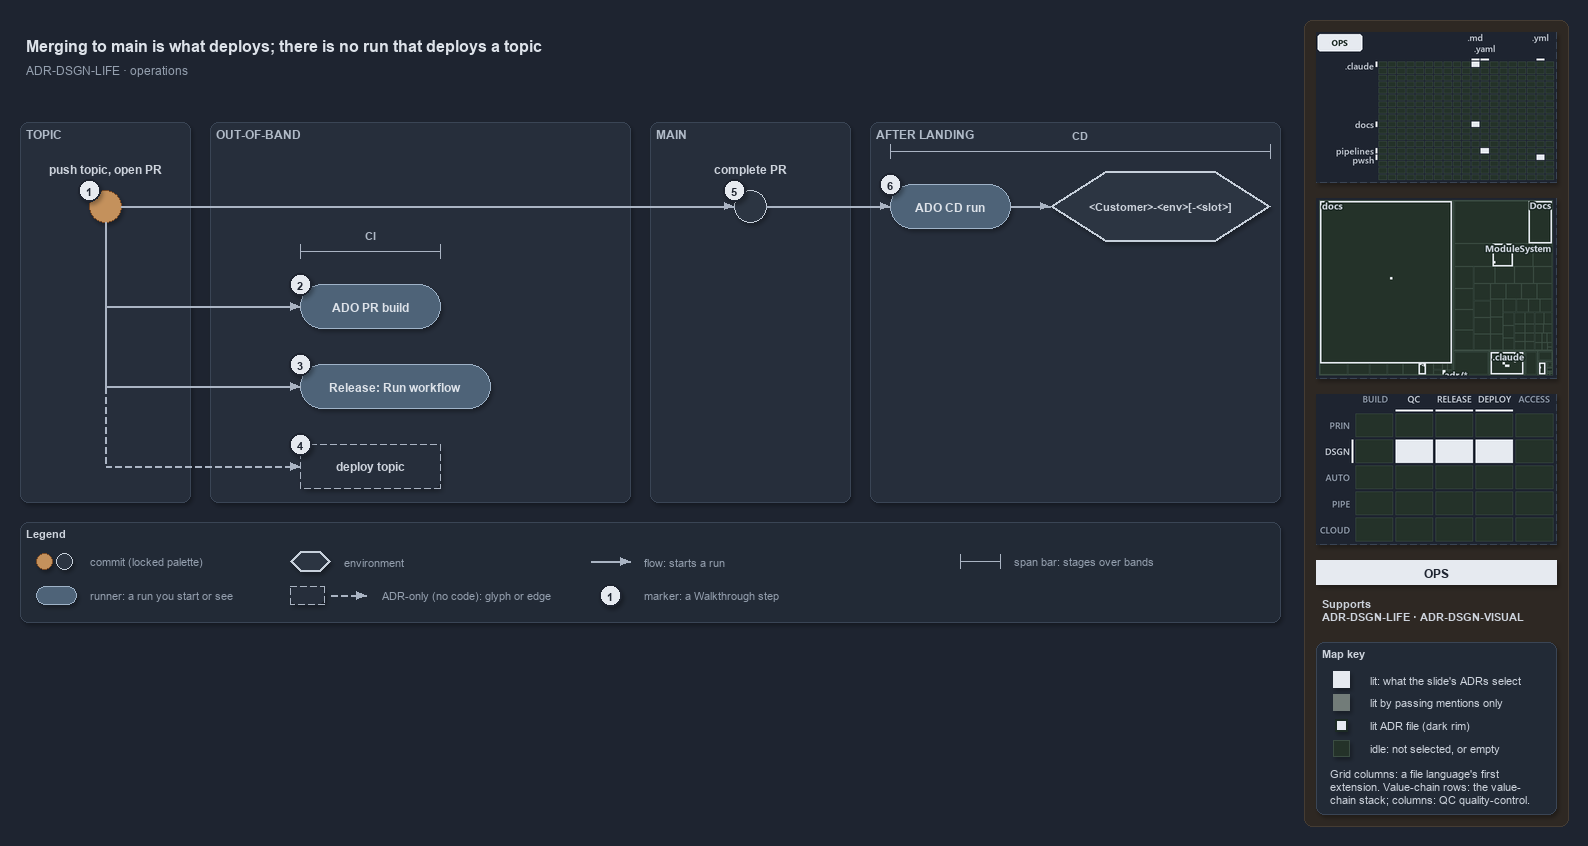

The diagram above was exported from draw.io. Its source (the exported page's mxGraphModel, read from the mxfile embedded in the PNG):
<mxGraphModel dx="1024" dy="768" grid="0" gridSize="10" guides="1" tooltips="1" connect="1" arrows="1" fold="1" page="1" pageScale="1" pageWidth="1572" pageHeight="630" background="#1E2430" math="0" shadow="1">
  <root>
    <mxCell id="0" />
    <mxCell id="1" parent="0" />
    <mxCell id="sidebar-bg" value="" style="rounded=1;arcSize=2;html=1;fillColor=#2E2823;strokeColor=#453C33;shadow=0;" vertex="1" parent="1">
      <mxGeometry x="1304" y="4" width="264" height="806" as="geometry" />
    </mxCell>
    <mxCell id="title" value="Merging to main is what deploys; there is no run that deploys a topic" style="text;html=1;align=left;verticalAlign=middle;fontSize=16;fontStyle=1;fontColor=#DDE2E9;" vertex="1" parent="1">
      <mxGeometry x="20" y="14" width="1260" height="30" as="geometry" />
    </mxCell>
    <mxCell id="subtitle" value="ADR-DSGN-LIFE &amp;#183; operations" style="text;html=1;align=left;verticalAlign=middle;fontSize=12;fontColor=#949FAE;" vertex="1" parent="1">
      <mxGeometry x="20" y="44" width="1240" height="20" as="geometry" />
    </mxCell>
    <mxCell id="band-topic" value="TOPIC" style="rounded=1;html=1;arcSize=3;fillColor=#262E3B;strokeColor=#3A4555;verticalAlign=top;align=left;spacingLeft=8;fontStyle=1;fontSize=12;fontColor=#B0BAC7;" vertex="1" parent="1">
      <mxGeometry x="20" y="106" width="170" height="380" as="geometry" />
    </mxCell>
    <mxCell id="band-oob" value="OUT-OF-BAND" style="rounded=1;html=1;arcSize=3;fillColor=#262E3B;strokeColor=#3A4555;verticalAlign=top;align=left;spacingLeft=8;fontStyle=1;fontSize=12;fontColor=#B0BAC7;" vertex="1" parent="1">
      <mxGeometry x="210" y="106" width="420" height="380" as="geometry" />
    </mxCell>
    <mxCell id="band-main" value="MAIN" style="rounded=1;html=1;arcSize=3;fillColor=#262E3B;strokeColor=#3A4555;verticalAlign=top;align=left;spacingLeft=8;fontStyle=1;fontSize=12;fontColor=#B0BAC7;" vertex="1" parent="1">
      <mxGeometry x="650" y="106" width="200" height="380" as="geometry" />
    </mxCell>
    <mxCell id="band-after" value="AFTER LANDING" style="rounded=1;html=1;arcSize=3;fillColor=#262E3B;strokeColor=#3A4555;verticalAlign=top;align=left;spacingLeft=8;fontStyle=1;fontSize=12;fontColor=#B0BAC7;" vertex="1" parent="1">
      <mxGeometry x="870" y="106" width="410" height="380" as="geometry" />
    </mxCell>
    <mxCell id="c-topic" value="" style="ellipse;html=1;fillColor=#C4915C;strokeColor=#7A4B25;strokeWidth=1.5;fontStyle=1;fontSize=11;fontColor=#CDD3DC;" vertex="1" parent="1">
      <mxGeometry x="89" y="174" width="32" height="32" as="geometry" />
    </mxCell>
    <mxCell id="c-topic-name" value="push topic, open PR" style="text;html=1;align=center;verticalAlign=middle;fontSize=12;fontStyle=1;fontColor=#CDD3DC;" vertex="1" parent="1">
      <mxGeometry x="25" y="144" width="160" height="18" as="geometry" />
    </mxCell>
    <mxCell id="c-main" value="" style="ellipse;html=1;fillColor=#2C3542;strokeColor=#C7D0DB;strokeWidth=1.5;fontStyle=1;fontSize=11;fontColor=#CDD3DC;" vertex="1" parent="1">
      <mxGeometry x="734" y="174" width="32" height="32" as="geometry" />
    </mxCell>
    <mxCell id="c-main-name" value="complete PR" style="text;html=1;align=center;verticalAlign=middle;fontSize=12;fontStyle=1;fontColor=#CDD3DC;" vertex="1" parent="1">
      <mxGeometry x="670" y="144" width="160" height="18" as="geometry" />
    </mxCell>
    <mxCell id="edge-topic-main" value="" style="edgeStyle=orthogonalEdgeStyle;rounded=1;html=1;endArrow=block;strokeColor=#AAB4C3;fontColor=#CDD3DC;shadow=0;" edge="1" parent="1" source="c-topic" target="c-main">
      <mxGeometry relative="1" as="geometry" />
    </mxCell>
    <mxCell id="r-cd" value="&lt;b&gt;ADO CD run&lt;/b&gt;" style="rounded=1;arcSize=50;whiteSpace=wrap;html=1;fillColor=#4E6378;strokeColor=#9FB3C8;fontSize=12;fontColor=#DDE2E9;" vertex="1" parent="1">
      <mxGeometry x="890" y="168" width="120" height="44" as="geometry" />
    </mxCell>
    <mxCell id="e-slot" value="&lt;b&gt;&amp;lt;Customer&amp;gt;-&amp;lt;env&amp;gt;[-&amp;lt;slot&amp;gt;]&lt;/b&gt;" style="shape=hexagon;perimeter=hexagonPerimeter2;whiteSpace=wrap;html=1;fillColor=#2C3542;strokeColor=#C7D0DB;strokeWidth=2;fontColor=#CDD3DC;fontSize=11;" vertex="1" parent="1">
      <mxGeometry x="1050" y="155" width="220" height="70" as="geometry" />
    </mxCell>
    <mxCell id="edge-main-cd" value="" style="edgeStyle=orthogonalEdgeStyle;rounded=1;html=1;endArrow=block;strokeColor=#AAB4C3;fontColor=#CDD3DC;shadow=0;" edge="1" parent="1" source="c-main" target="r-cd">
      <mxGeometry relative="1" as="geometry" />
    </mxCell>
    <mxCell id="edge-cd-slot" value="" style="edgeStyle=orthogonalEdgeStyle;rounded=1;html=1;endArrow=block;strokeColor=#AAB4C3;fontColor=#CDD3DC;shadow=0;" edge="1" parent="1" source="r-cd" target="e-slot">
      <mxGeometry relative="1" as="geometry" />
    </mxCell>
    <mxCell id="span-cd" value="" style="shape=crossbar;whiteSpace=wrap;html=1;rounded=1;fillColor=none;strokeColor=#AAB4C3;strokeWidth=1.5;" vertex="1" parent="1">
      <mxGeometry x="890" y="128" width="380" height="14" as="geometry" />
    </mxCell>
    <mxCell id="span-cd-label" value="CD" style="text;html=1;align=center;verticalAlign=middle;fontSize=11;fontStyle=1;fontColor=#B0BAC7;labelBackgroundColor=#262E3B;" vertex="1" parent="1">
      <mxGeometry x="1050" y="110" width="60" height="16" as="geometry" />
    </mxCell>
    <mxCell id="port-topic-r2" value="" style="text;html=1;strokeColor=none;fillColor=none;" vertex="1" parent="1">
      <mxGeometry x="105" y="290" width="1" height="1" as="geometry" />
    </mxCell>
    <mxCell id="port-topic-r3" value="" style="text;html=1;strokeColor=none;fillColor=none;" vertex="1" parent="1">
      <mxGeometry x="105" y="370" width="1" height="1" as="geometry" />
    </mxCell>
    <mxCell id="port-topic-r4" value="" style="text;html=1;strokeColor=none;fillColor=none;" vertex="1" parent="1">
      <mxGeometry x="105" y="450" width="1" height="1" as="geometry" />
    </mxCell>
    <mxCell id="edge-topic-bus" value="" style="edgeStyle=orthogonalEdgeStyle;rounded=1;html=1;endArrow=block;strokeColor=#AAB4C3;endArrow=none;fontColor=#CDD3DC;shadow=0;" edge="1" parent="1" source="c-topic" target="port-topic-r2">
      <mxGeometry relative="1" as="geometry" />
    </mxCell>
    <mxCell id="edge-bus-r3" value="" style="edgeStyle=orthogonalEdgeStyle;rounded=1;html=1;endArrow=block;strokeColor=#AAB4C3;endArrow=none;fontColor=#CDD3DC;shadow=0;" edge="1" parent="1" source="port-topic-r2" target="port-topic-r3">
      <mxGeometry relative="1" as="geometry" />
    </mxCell>
    <mxCell id="edge-bus-r4" value="" style="edgeStyle=orthogonalEdgeStyle;rounded=1;html=1;endArrow=block;strokeColor=#AAB4C3;endArrow=none;dashed=1;fontColor=#CDD3DC;shadow=0;" edge="1" parent="1" source="port-topic-r3" target="port-topic-r4">
      <mxGeometry relative="1" as="geometry" />
    </mxCell>
    <mxCell id="r-pr" value="&lt;b&gt;ADO PR build&lt;/b&gt;" style="rounded=1;arcSize=50;whiteSpace=wrap;html=1;fillColor=#4E6378;strokeColor=#9FB3C8;fontSize=12;fontColor=#DDE2E9;" vertex="1" parent="1">
      <mxGeometry x="300" y="268" width="140" height="44" as="geometry" />
    </mxCell>
    <mxCell id="r-release" value="&lt;b&gt;Release: Run workflow&lt;/b&gt;" style="rounded=1;arcSize=50;whiteSpace=wrap;html=1;fillColor=#4E6378;strokeColor=#9FB3C8;fontSize=12;fontColor=#DDE2E9;" vertex="1" parent="1">
      <mxGeometry x="300" y="348" width="190" height="44" as="geometry" />
    </mxCell>
    <mxCell id="a-deploy" value="&lt;b&gt;deploy topic&lt;/b&gt;" style="rounded=1;whiteSpace=wrap;html=1;arcSize=50;fillColor=#262E3B;strokeColor=#AAB4C3;dashed=1;fontSize=12;" vertex="1" parent="1">
      <mxGeometry x="300" y="428" width="140" height="44" as="geometry" />
    </mxCell>
    <mxCell id="edge-bus-pr" value="" style="edgeStyle=orthogonalEdgeStyle;rounded=1;html=1;endArrow=block;strokeColor=#AAB4C3;fontColor=#CDD3DC;shadow=0;" edge="1" parent="1" source="port-topic-r2" target="r-pr">
      <mxGeometry relative="1" as="geometry" />
    </mxCell>
    <mxCell id="edge-bus-release" value="" style="edgeStyle=orthogonalEdgeStyle;rounded=1;html=1;endArrow=block;strokeColor=#AAB4C3;fontColor=#CDD3DC;shadow=0;" edge="1" parent="1" source="port-topic-r3" target="r-release">
      <mxGeometry relative="1" as="geometry" />
    </mxCell>
    <mxCell id="edge-bus-deploy" value="" style="edgeStyle=orthogonalEdgeStyle;rounded=1;html=1;endArrow=block;strokeColor=#AAB4C3;dashed=1;fontColor=#CDD3DC;shadow=0;" edge="1" parent="1" source="port-topic-r4" target="a-deploy">
      <mxGeometry relative="1" as="geometry" />
    </mxCell>
    <mxCell id="span-ci" value="" style="shape=crossbar;whiteSpace=wrap;html=1;rounded=1;fillColor=none;strokeColor=#AAB4C3;strokeWidth=1.5;" vertex="1" parent="1">
      <mxGeometry x="300" y="228" width="140" height="14" as="geometry" />
    </mxCell>
    <mxCell id="span-ci-label" value="CI" style="text;html=1;align=center;verticalAlign=middle;fontSize=11;fontStyle=1;fontColor=#B0BAC7;labelBackgroundColor=#262E3B;" vertex="1" parent="1">
      <mxGeometry x="340" y="210" width="60" height="16" as="geometry" />
    </mxCell>
    <mxCell id="mark-1" value="1" style="ellipse;html=1;fillColor=#E6EAF0;strokeColor=#1E2430;strokeWidth=2;fontColor=#1E2430;fontStyle=1;fontSize=11;" vertex="1" parent="1">
      <mxGeometry x="78" y="163" width="22" height="22" as="geometry" />
    </mxCell>
    <mxCell id="mark-2" value="2" style="ellipse;html=1;fillColor=#E6EAF0;strokeColor=#1E2430;strokeWidth=2;fontColor=#1E2430;fontStyle=1;fontSize=11;" vertex="1" parent="1">
      <mxGeometry x="289" y="257" width="22" height="22" as="geometry" />
    </mxCell>
    <mxCell id="mark-3" value="3" style="ellipse;html=1;fillColor=#E6EAF0;strokeColor=#1E2430;strokeWidth=2;fontColor=#1E2430;fontStyle=1;fontSize=11;" vertex="1" parent="1">
      <mxGeometry x="289" y="337" width="22" height="22" as="geometry" />
    </mxCell>
    <mxCell id="mark-4" value="4" style="ellipse;html=1;fillColor=#E6EAF0;strokeColor=#1E2430;strokeWidth=2;fontColor=#1E2430;fontStyle=1;fontSize=11;" vertex="1" parent="1">
      <mxGeometry x="289" y="417" width="22" height="22" as="geometry" />
    </mxCell>
    <mxCell id="mark-5" value="5" style="ellipse;html=1;fillColor=#E6EAF0;strokeColor=#1E2430;strokeWidth=2;fontColor=#1E2430;fontStyle=1;fontSize=11;" vertex="1" parent="1">
      <mxGeometry x="723" y="163" width="22" height="22" as="geometry" />
    </mxCell>
    <mxCell id="mark-6" value="6" style="ellipse;html=1;fillColor=#E6EAF0;strokeColor=#1E2430;strokeWidth=2;fontColor=#1E2430;fontStyle=1;fontSize=11;" vertex="1" parent="1">
      <mxGeometry x="879" y="157" width="22" height="22" as="geometry" />
    </mxCell>
    <mxCell id="legend" value="&lt;b&gt;Legend&lt;/b&gt;" style="rounded=1;whiteSpace=wrap;html=1;arcSize=6;fillColor=#222A36;strokeColor=#3A4555;align=left;verticalAlign=top;spacing=8;fontSize=11;fontColor=#CDD3DC;" vertex="1" parent="1">
      <mxGeometry x="20" y="506" width="1260" height="100" as="geometry" />
    </mxCell>
    <mxCell id="legend-0-brown" value="" style="ellipse;html=1;fillColor=#C4915C;strokeColor=#7A4B25;strokeWidth=1.5;fontColor=#CDD3DC;" vertex="1" parent="1">
      <mxGeometry x="36" y="537" width="16" height="16" as="geometry" />
    </mxCell>
    <mxCell id="legend-0-grey" value="" style="ellipse;html=1;fillColor=#2C3542;strokeColor=#C7D0DB;strokeWidth=1.5;fontColor=#CDD3DC;" vertex="1" parent="1">
      <mxGeometry x="56" y="537" width="16" height="16" as="geometry" />
    </mxCell>
    <mxCell id="legend-0-text" value="commit (locked palette)" style="text;html=1;align=left;verticalAlign=middle;fontSize=11;fontColor=#949FAE;" vertex="1" parent="1">
      <mxGeometry x="84" y="535" width="290" height="20" as="geometry" />
    </mxCell>
    <mxCell id="legend-1" value="" style="rounded=1;arcSize=50;whiteSpace=wrap;html=1;fillColor=#4E6378;strokeColor=#9FB3C8;fontSize=12;fontColor=#DDE2E9;" vertex="1" parent="1">
      <mxGeometry x="36" y="570" width="40" height="18" as="geometry" />
    </mxCell>
    <mxCell id="legend-1-text" value="runner: a run you start or see" style="text;html=1;align=left;verticalAlign=middle;fontSize=11;fontColor=#949FAE;" vertex="1" parent="1">
      <mxGeometry x="84" y="569" width="290" height="20" as="geometry" />
    </mxCell>
    <mxCell id="legend-2" value="" style="shape=hexagon;perimeter=hexagonPerimeter2;whiteSpace=wrap;html=1;fillColor=#2C3542;strokeColor=#C7D0DB;strokeWidth=2;fontColor=#CDD3DC;fontSize=12;" vertex="1" parent="1">
      <mxGeometry x="290" y="535" width="40" height="20" as="geometry" />
    </mxCell>
    <mxCell id="legend-2-text" value="environment" style="text;html=1;align=left;verticalAlign=middle;fontSize=11;fontColor=#949FAE;" vertex="1" parent="1">
      <mxGeometry x="338" y="535" width="290" height="20" as="geometry" />
    </mxCell>
    <mxCell id="legend-3" value="" style="rounded=1;whiteSpace=wrap;html=1;arcSize=50;fillColor=#262E3B;strokeColor=#AAB4C3;dashed=1;fontSize=12;" vertex="1" parent="1">
      <mxGeometry x="290" y="570" width="34" height="18" as="geometry" />
    </mxCell>
    <mxCell id="legend-3-a" value="" style="text;html=1;strokeColor=none;fillColor=none;" vertex="1" parent="1">
      <mxGeometry x="330" y="579" width="1" height="1" as="geometry" />
    </mxCell>
    <mxCell id="legend-3-b" value="" style="text;html=1;strokeColor=none;fillColor=none;" vertex="1" parent="1">
      <mxGeometry x="366" y="579" width="1" height="1" as="geometry" />
    </mxCell>
    <mxCell id="legend-3-edge" value="" style="edgeStyle=orthogonalEdgeStyle;rounded=1;html=1;endArrow=block;strokeColor=#AAB4C3;dashed=1;fontColor=#CDD3DC;shadow=0;" edge="1" parent="1" source="legend-3-a" target="legend-3-b">
      <mxGeometry relative="1" as="geometry" />
    </mxCell>
    <mxCell id="legend-3-text" value="ADR-only (no code): glyph or edge" style="text;html=1;align=left;verticalAlign=middle;fontSize=11;fontColor=#949FAE;" vertex="1" parent="1">
      <mxGeometry x="376" y="569" width="290" height="20" as="geometry" />
    </mxCell>
    <mxCell id="legend-4-a" value="" style="text;html=1;strokeColor=none;fillColor=none;" vertex="1" parent="1">
      <mxGeometry x="590" y="545" width="1" height="1" as="geometry" />
    </mxCell>
    <mxCell id="legend-4-b" value="" style="text;html=1;strokeColor=none;fillColor=none;" vertex="1" parent="1">
      <mxGeometry x="630" y="545" width="1" height="1" as="geometry" />
    </mxCell>
    <mxCell id="legend-4-edge" value="" style="edgeStyle=orthogonalEdgeStyle;rounded=1;html=1;endArrow=block;strokeColor=#AAB4C3;fontColor=#CDD3DC;shadow=0;" edge="1" parent="1" source="legend-4-a" target="legend-4-b">
      <mxGeometry relative="1" as="geometry" />
    </mxCell>
    <mxCell id="legend-4-text" value="flow: starts a run" style="text;html=1;align=left;verticalAlign=middle;fontSize=11;fontColor=#949FAE;" vertex="1" parent="1">
      <mxGeometry x="638" y="535" width="290" height="20" as="geometry" />
    </mxCell>
    <mxCell id="legend-5" value="1" style="ellipse;html=1;fillColor=#E6EAF0;strokeColor=#1E2430;strokeWidth=2;fontColor=#1E2430;fontStyle=1;fontSize=11;" vertex="1" parent="1">
      <mxGeometry x="599" y="568" width="22" height="22" as="geometry" />
    </mxCell>
    <mxCell id="legend-5-text" value="marker: a Walkthrough step" style="text;html=1;align=left;verticalAlign=middle;fontSize=11;fontColor=#949FAE;" vertex="1" parent="1">
      <mxGeometry x="638" y="569" width="290" height="20" as="geometry" />
    </mxCell>
    <mxCell id="legend-6" value="" style="shape=crossbar;whiteSpace=wrap;html=1;rounded=1;fillColor=none;strokeColor=#AAB4C3;strokeWidth=1.5;" vertex="1" parent="1">
      <mxGeometry x="960" y="538" width="40" height="14" as="geometry" />
    </mxCell>
    <mxCell id="legend-6-text" value="span bar: stages over bands" style="text;html=1;align=left;verticalAlign=middle;fontSize=11;fontColor=#949FAE;" vertex="1" parent="1">
      <mxGeometry x="1008" y="535" width="290" height="20" as="geometry" />
    </mxCell>
    <mxCell id="minimap-grid" value="" style="shape=image;html=1;imageAspect=0;aspect=fixed;verticalLabelPosition=bottom;strokeColor=#3A4555;dashed=1;fillColor=#222A36;image=data:image/png,(base64 omitted: 9972 chars);" vertex="1" parent="1">
      <mxGeometry x="1316" y="16" width="240" height="150" as="geometry" />
    </mxCell>
    <mxCell id="minimap-tree" value="" style="shape=image;html=1;imageAspect=0;aspect=fixed;verticalLabelPosition=bottom;strokeColor=#3A4555;dashed=1;fillColor=#222A36;image=data:image/png,(base64 omitted: 13896 chars);" vertex="1" parent="1">
      <mxGeometry x="1316" y="182" width="240" height="180" as="geometry" />
    </mxCell>
    <mxCell id="minimap-chain" value="" style="shape=image;html=1;imageAspect=0;aspect=fixed;verticalLabelPosition=bottom;strokeColor=#3A4555;dashed=1;fillColor=#222A36;image=data:image/png,(base64 omitted: 13568 chars);" vertex="1" parent="1">
      <mxGeometry x="1316" y="378" width="240" height="150" as="geometry" />
    </mxCell>
    <mxCell id="lens-badge" value="OPS" style="rounded=0;whiteSpace=wrap;html=1;align=center;verticalAlign=middle;fontSize=12;fontStyle=1;fontColor=#1E2430;fillColor=#E6EAF0;strokeColor=none;" vertex="1" parent="1">
      <mxGeometry x="1316" y="544" width="240" height="24" as="geometry" />
    </mxCell>
    <mxCell id="supports" value="&lt;b&gt;Supports&lt;/b&gt;&lt;br&gt;ADR-DSGN-LIFE &amp;#183; ADR-DSGN-VISUAL" style="text;html=1;whiteSpace=wrap;align=left;verticalAlign=top;fontSize=11;fontColor=#CDD3DC;" vertex="1" parent="1">
      <mxGeometry x="1316" y="576" width="240" height="38" as="geometry" />
    </mxCell>
    <mxCell id="mapkey" value="&lt;b&gt;Map key&lt;/b&gt;" style="rounded=1;arcSize=6;whiteSpace=wrap;html=1;align=left;verticalAlign=top;fontSize=11;fontColor=#CDD3DC;fillColor=#222A36;strokeColor=#3A4555;spacingLeft=8;spacingTop=2;" vertex="1" parent="1">
      <mxGeometry x="1316" y="626" width="240" height="172" as="geometry" />
    </mxCell>
    <mxCell id="mapkey-lit" value="" style="rounded=0;html=1;fillColor=#E6EAF0;strokeColor=#E6EAF0;" vertex="1" parent="1">
      <mxGeometry x="1333.0" y="655.0" width="16" height="16" as="geometry" />
    </mxCell>
    <mxCell id="mapkey-lit-text" value="lit: what the slide's ADRs select" style="text;html=1;align=left;verticalAlign=middle;fontSize=11;fontColor=#CDD3DC;" vertex="1" parent="1">
      <mxGeometry x="1364" y="653" width="184" height="20" as="geometry" />
    </mxCell>
    <mxCell id="mapkey-touched" value="" style="rounded=0;html=1;fillColor=#727C79;strokeColor=#727C79;" vertex="1" parent="1">
      <mxGeometry x="1333.0" y="678.0" width="16" height="16" as="geometry" />
    </mxCell>
    <mxCell id="mapkey-touched-text" value="lit by passing mentions only" style="text;html=1;align=left;verticalAlign=middle;fontSize=11;fontColor=#CDD3DC;" vertex="1" parent="1">
      <mxGeometry x="1364" y="676" width="184" height="20" as="geometry" />
    </mxCell>
    <mxCell id="mapkey-adr" value="" style="rounded=0;html=1;fillColor=#E6EAF0;strokeColor=#1C2A24;strokeWidth=2;" vertex="1" parent="1">
      <mxGeometry x="1335.0" y="703.0" width="12" height="12" as="geometry" />
    </mxCell>
    <mxCell id="mapkey-adr-text" value="lit ADR file (dark rim)" style="text;html=1;align=left;verticalAlign=middle;fontSize=11;fontColor=#CDD3DC;" vertex="1" parent="1">
      <mxGeometry x="1364" y="699" width="184" height="20" as="geometry" />
    </mxCell>
    <mxCell id="mapkey-idle" value="" style="rounded=0;html=1;fillColor=#243229;strokeColor=#3B4D43;" vertex="1" parent="1">
      <mxGeometry x="1333.0" y="724.0" width="16" height="16" as="geometry" />
    </mxCell>
    <mxCell id="mapkey-idle-text" value="idle: not selected, or empty" style="text;html=1;align=left;verticalAlign=middle;fontSize=11;fontColor=#CDD3DC;" vertex="1" parent="1">
      <mxGeometry x="1364" y="722" width="184" height="20" as="geometry" />
    </mxCell>
    <mxCell id="mapkey-codes" value="Grid columns: a file language's first&lt;br&gt;extension. Value-chain rows: the value-&lt;br&gt;chain stack; columns: QC quality-control." style="text;html=1;align=left;verticalAlign=top;whiteSpace=wrap;fontSize=11;fontColor=#CDD3DC;" vertex="1" parent="1">
      <mxGeometry x="1324" y="746" width="224" height="46" as="geometry" />
    </mxCell>
  </root>
</mxGraphModel>